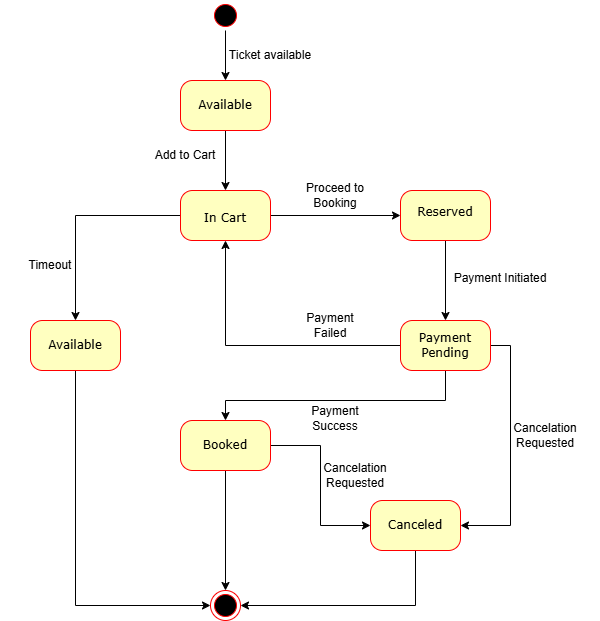

The diagram above was exported from draw.io. Its source (the exported page's mxGraphModel, read from the mxfile embedded in the PNG):
<mxGraphModel dx="872" dy="439" grid="1" gridSize="10" guides="1" tooltips="1" connect="1" arrows="1" fold="1" page="1" pageScale="1" pageWidth="850" pageHeight="1100" math="0" shadow="0">
  <root>
    <mxCell id="0" />
    <mxCell id="1" parent="0" />
    <mxCell id="gfyXDFxIXAniKitroGU9-1" style="edgeStyle=orthogonalEdgeStyle;rounded=0;orthogonalLoop=1;jettySize=auto;html=1;entryX=0.5;entryY=0;entryDx=0;entryDy=0;" edge="1" parent="1" source="gfyXDFxIXAniKitroGU9-2" target="gfyXDFxIXAniKitroGU9-4">
      <mxGeometry relative="1" as="geometry" />
    </mxCell>
    <mxCell id="gfyXDFxIXAniKitroGU9-2" value="" style="ellipse;html=1;shape=startState;fillColor=#000000;strokeColor=#ff0000;rounded=1;shadow=0;comic=0;labelBackgroundColor=none;fontFamily=Verdana;fontSize=12;fontColor=#000000;align=center;direction=south;" vertex="1" parent="1">
      <mxGeometry x="410" y="60" width="30" height="30" as="geometry" />
    </mxCell>
    <mxCell id="gfyXDFxIXAniKitroGU9-3" style="edgeStyle=orthogonalEdgeStyle;rounded=0;orthogonalLoop=1;jettySize=auto;html=1;entryX=0.5;entryY=0;entryDx=0;entryDy=0;strokeColor=light-dark(#000000,#EDEDED);" edge="1" parent="1" source="gfyXDFxIXAniKitroGU9-4" target="gfyXDFxIXAniKitroGU9-8">
      <mxGeometry relative="1" as="geometry" />
    </mxCell>
    <mxCell id="gfyXDFxIXAniKitroGU9-4" value="Available" style="rounded=1;whiteSpace=wrap;html=1;arcSize=24;fillColor=#ffffc0;strokeColor=#ff0000;shadow=0;comic=0;labelBackgroundColor=none;fontFamily=Verdana;fontSize=12;fontColor=#000000;align=center;" vertex="1" parent="1">
      <mxGeometry x="380" y="140" width="90" height="50" as="geometry" />
    </mxCell>
    <mxCell id="gfyXDFxIXAniKitroGU9-5" value="" style="ellipse;html=1;shape=endState;fillColor=#000000;strokeColor=#ff0000;rounded=1;shadow=0;comic=0;labelBackgroundColor=none;fontFamily=Verdana;fontSize=12;fontColor=#000000;align=center;" vertex="1" parent="1">
      <mxGeometry x="410" y="650" width="30" height="30" as="geometry" />
    </mxCell>
    <mxCell id="gfyXDFxIXAniKitroGU9-7" style="edgeStyle=orthogonalEdgeStyle;rounded=0;orthogonalLoop=1;jettySize=auto;html=1;entryX=0;entryY=0.5;entryDx=0;entryDy=0;" edge="1" parent="1" source="gfyXDFxIXAniKitroGU9-8" target="gfyXDFxIXAniKitroGU9-14">
      <mxGeometry relative="1" as="geometry" />
    </mxCell>
    <mxCell id="gfyXDFxIXAniKitroGU9-29" style="edgeStyle=orthogonalEdgeStyle;rounded=0;orthogonalLoop=1;jettySize=auto;html=1;entryX=0.5;entryY=0;entryDx=0;entryDy=0;" edge="1" parent="1" source="gfyXDFxIXAniKitroGU9-8" target="gfyXDFxIXAniKitroGU9-28">
      <mxGeometry relative="1" as="geometry" />
    </mxCell>
    <mxCell id="gfyXDFxIXAniKitroGU9-8" value="&lt;table&gt;&lt;tbody&gt;&lt;tr&gt;&lt;td data-end=&quot;863&quot; data-start=&quot;849&quot; class=&quot;max-w-[calc(var(--thread-content-max-width)*2/3)]&quot;&gt;&lt;/td&gt;&lt;/tr&gt;&lt;/tbody&gt;&lt;/table&gt;&lt;table&gt;&lt;tbody&gt;&lt;tr&gt;&lt;td data-end=&quot;874&quot; data-start=&quot;863&quot; class=&quot;max-w-[calc(var(--thread-content-max-width)*2/3)]&quot;&gt;In Cart&lt;/td&gt;&lt;/tr&gt;&lt;/tbody&gt;&lt;/table&gt;" style="rounded=1;whiteSpace=wrap;html=1;arcSize=24;fillColor=#ffffc0;strokeColor=#ff0000;shadow=0;comic=0;labelBackgroundColor=none;fontFamily=Verdana;fontSize=12;fontColor=#000000;align=center;" vertex="1" parent="1">
      <mxGeometry x="380" y="250" width="90" height="50" as="geometry" />
    </mxCell>
    <mxCell id="gfyXDFxIXAniKitroGU9-9" value="Add to Cart" style="text;html=1;align=center;verticalAlign=middle;whiteSpace=wrap;rounded=0;" vertex="1" parent="1">
      <mxGeometry x="330" y="200" width="110" height="30" as="geometry" />
    </mxCell>
    <mxCell id="gfyXDFxIXAniKitroGU9-12" style="edgeStyle=orthogonalEdgeStyle;rounded=0;orthogonalLoop=1;jettySize=auto;html=1;entryX=0.5;entryY=0;entryDx=0;entryDy=0;" edge="1" parent="1" source="gfyXDFxIXAniKitroGU9-14" target="gfyXDFxIXAniKitroGU9-18">
      <mxGeometry relative="1" as="geometry">
        <Array as="points" />
      </mxGeometry>
    </mxCell>
    <mxCell id="gfyXDFxIXAniKitroGU9-14" value="&lt;table&gt;&lt;tbody&gt;&lt;tr&gt;&lt;td data-end=&quot;930&quot; data-start=&quot;919&quot; class=&quot;max-w-[calc(var(--thread-content-max-width)*2/3)]&quot;&gt;Reserved&lt;/td&gt;&lt;/tr&gt;&lt;/tbody&gt;&lt;/table&gt;&lt;table&gt;&lt;tbody&gt;&lt;tr&gt;&lt;td data-end=&quot;950&quot; data-start=&quot;930&quot; class=&quot;max-w-[calc(var(--thread-content-max-width)*2/3)]&quot;&gt;&lt;/td&gt;&lt;/tr&gt;&lt;/tbody&gt;&lt;/table&gt;" style="rounded=1;whiteSpace=wrap;html=1;arcSize=24;fillColor=#ffffc0;strokeColor=#ff0000;shadow=0;comic=0;labelBackgroundColor=none;fontFamily=Verdana;fontSize=12;fontColor=#000000;align=center;" vertex="1" parent="1">
      <mxGeometry x="600" y="250" width="90" height="50" as="geometry" />
    </mxCell>
    <mxCell id="gfyXDFxIXAniKitroGU9-15" value="Proceed to Booking" style="text;html=1;align=center;verticalAlign=middle;whiteSpace=wrap;rounded=0;" vertex="1" parent="1">
      <mxGeometry x="490" y="240" width="90" height="30" as="geometry" />
    </mxCell>
    <mxCell id="gfyXDFxIXAniKitroGU9-16" value="&lt;table&gt;&lt;tbody&gt;&lt;tr&gt;&lt;td data-end=&quot;930&quot; data-start=&quot;919&quot; class=&quot;max-w-[calc(var(--thread-content-max-width)*2/3)]&quot;&gt;&lt;/td&gt;&lt;/tr&gt;&lt;/tbody&gt;&lt;/table&gt;&lt;table&gt;&lt;tbody&gt;&lt;tr&gt;&lt;td data-end=&quot;950&quot; data-start=&quot;930&quot; class=&quot;max-w-[calc(var(--thread-content-max-width)*2/3)]&quot;&gt;Payment Initiated&lt;/td&gt;&lt;/tr&gt;&lt;/tbody&gt;&lt;/table&gt;" style="text;html=1;align=center;verticalAlign=middle;whiteSpace=wrap;rounded=0;" vertex="1" parent="1">
      <mxGeometry x="630" y="320" width="140" height="30" as="geometry" />
    </mxCell>
    <mxCell id="gfyXDFxIXAniKitroGU9-24" style="edgeStyle=orthogonalEdgeStyle;rounded=0;orthogonalLoop=1;jettySize=auto;html=1;entryX=0.5;entryY=0;entryDx=0;entryDy=0;exitX=0.5;exitY=1;exitDx=0;exitDy=0;" edge="1" parent="1" source="gfyXDFxIXAniKitroGU9-18" target="gfyXDFxIXAniKitroGU9-21">
      <mxGeometry relative="1" as="geometry">
        <Array as="points">
          <mxPoint x="645" y="460" />
          <mxPoint x="425" y="460" />
        </Array>
      </mxGeometry>
    </mxCell>
    <mxCell id="gfyXDFxIXAniKitroGU9-37" style="edgeStyle=orthogonalEdgeStyle;rounded=0;orthogonalLoop=1;jettySize=auto;html=1;entryX=0.5;entryY=1;entryDx=0;entryDy=0;" edge="1" parent="1" source="gfyXDFxIXAniKitroGU9-18" target="gfyXDFxIXAniKitroGU9-8">
      <mxGeometry relative="1" as="geometry" />
    </mxCell>
    <mxCell id="gfyXDFxIXAniKitroGU9-46" style="edgeStyle=orthogonalEdgeStyle;rounded=0;orthogonalLoop=1;jettySize=auto;html=1;entryX=1;entryY=0.5;entryDx=0;entryDy=0;" edge="1" parent="1" source="gfyXDFxIXAniKitroGU9-18" target="gfyXDFxIXAniKitroGU9-38">
      <mxGeometry relative="1" as="geometry">
        <Array as="points">
          <mxPoint x="710" y="405" />
          <mxPoint x="710" y="585" />
        </Array>
      </mxGeometry>
    </mxCell>
    <mxCell id="gfyXDFxIXAniKitroGU9-18" value="Payment Pending" style="rounded=1;whiteSpace=wrap;html=1;arcSize=24;fillColor=#ffffc0;strokeColor=#ff0000;shadow=0;comic=0;labelBackgroundColor=none;fontFamily=Verdana;fontSize=12;fontColor=#000000;align=center;" vertex="1" parent="1">
      <mxGeometry x="600" y="380" width="90" height="50" as="geometry" />
    </mxCell>
    <mxCell id="gfyXDFxIXAniKitroGU9-20" value="Ticket available" style="text;html=1;align=center;verticalAlign=middle;whiteSpace=wrap;rounded=0;" vertex="1" parent="1">
      <mxGeometry x="425" y="100" width="90" height="30" as="geometry" />
    </mxCell>
    <mxCell id="gfyXDFxIXAniKitroGU9-40" style="edgeStyle=orthogonalEdgeStyle;rounded=0;orthogonalLoop=1;jettySize=auto;html=1;entryX=0;entryY=0.5;entryDx=0;entryDy=0;" edge="1" parent="1" source="gfyXDFxIXAniKitroGU9-21" target="gfyXDFxIXAniKitroGU9-38">
      <mxGeometry relative="1" as="geometry" />
    </mxCell>
    <mxCell id="gfyXDFxIXAniKitroGU9-42" style="edgeStyle=orthogonalEdgeStyle;rounded=0;orthogonalLoop=1;jettySize=auto;html=1;entryX=0.5;entryY=0;entryDx=0;entryDy=0;" edge="1" parent="1" source="gfyXDFxIXAniKitroGU9-21" target="gfyXDFxIXAniKitroGU9-5">
      <mxGeometry relative="1" as="geometry" />
    </mxCell>
    <mxCell id="gfyXDFxIXAniKitroGU9-21" value="Booked" style="rounded=1;whiteSpace=wrap;html=1;arcSize=24;fillColor=#ffffc0;strokeColor=#ff0000;shadow=0;comic=0;labelBackgroundColor=none;fontFamily=Verdana;fontSize=12;fontColor=#000000;align=center;" vertex="1" parent="1">
      <mxGeometry x="380" y="480" width="90" height="50" as="geometry" />
    </mxCell>
    <mxCell id="gfyXDFxIXAniKitroGU9-25" value="&lt;table&gt;&lt;tbody&gt;&lt;tr&gt;&lt;td data-end=&quot;988&quot; data-start=&quot;970&quot; class=&quot;max-w-[calc(var(--thread-content-max-width)*2/3)]&quot;&gt;&lt;/td&gt;&lt;/tr&gt;&lt;/tbody&gt;&lt;/table&gt;&lt;table&gt;&lt;tbody&gt;&lt;tr&gt;&lt;td data-end=&quot;1006&quot; data-start=&quot;988&quot; class=&quot;max-w-[calc(var(--thread-content-max-width)*2/3)]&quot;&gt;Payment Success&lt;/td&gt;&lt;/tr&gt;&lt;/tbody&gt;&lt;/table&gt;" style="text;html=1;align=center;verticalAlign=middle;whiteSpace=wrap;rounded=0;" vertex="1" parent="1">
      <mxGeometry x="485" y="460" width="100" height="30" as="geometry" />
    </mxCell>
    <mxCell id="gfyXDFxIXAniKitroGU9-26" value="Payment Failed" style="text;html=1;align=center;verticalAlign=middle;whiteSpace=wrap;rounded=0;" vertex="1" parent="1">
      <mxGeometry x="500" y="370" width="60" height="30" as="geometry" />
    </mxCell>
    <mxCell id="gfyXDFxIXAniKitroGU9-41" style="edgeStyle=orthogonalEdgeStyle;rounded=0;orthogonalLoop=1;jettySize=auto;html=1;entryX=0;entryY=0.5;entryDx=0;entryDy=0;" edge="1" parent="1" source="gfyXDFxIXAniKitroGU9-28" target="gfyXDFxIXAniKitroGU9-5">
      <mxGeometry relative="1" as="geometry">
        <Array as="points">
          <mxPoint x="275" y="665" />
        </Array>
      </mxGeometry>
    </mxCell>
    <mxCell id="gfyXDFxIXAniKitroGU9-28" value="Available" style="rounded=1;whiteSpace=wrap;html=1;arcSize=24;fillColor=#ffffc0;strokeColor=#ff0000;shadow=0;comic=0;labelBackgroundColor=none;fontFamily=Verdana;fontSize=12;fontColor=#000000;align=center;" vertex="1" parent="1">
      <mxGeometry x="230" y="380" width="90" height="50" as="geometry" />
    </mxCell>
    <mxCell id="gfyXDFxIXAniKitroGU9-30" value="Timeout" style="text;html=1;align=center;verticalAlign=middle;whiteSpace=wrap;rounded=0;" vertex="1" parent="1">
      <mxGeometry x="200" y="310" width="100" height="30" as="geometry" />
    </mxCell>
    <mxCell id="gfyXDFxIXAniKitroGU9-43" style="edgeStyle=orthogonalEdgeStyle;rounded=0;orthogonalLoop=1;jettySize=auto;html=1;entryX=1;entryY=0.5;entryDx=0;entryDy=0;" edge="1" parent="1" source="gfyXDFxIXAniKitroGU9-38" target="gfyXDFxIXAniKitroGU9-5">
      <mxGeometry relative="1" as="geometry">
        <Array as="points">
          <mxPoint x="615" y="665" />
        </Array>
      </mxGeometry>
    </mxCell>
    <mxCell id="gfyXDFxIXAniKitroGU9-38" value="Canceled" style="rounded=1;whiteSpace=wrap;html=1;arcSize=24;fillColor=#ffffc0;strokeColor=#ff0000;shadow=0;comic=0;labelBackgroundColor=none;fontFamily=Verdana;fontSize=12;fontColor=#000000;align=center;" vertex="1" parent="1">
      <mxGeometry x="570" y="560" width="90" height="50" as="geometry" />
    </mxCell>
    <mxCell id="gfyXDFxIXAniKitroGU9-44" value="Cancelation Requested" style="text;html=1;align=center;verticalAlign=middle;whiteSpace=wrap;rounded=0;" vertex="1" parent="1">
      <mxGeometry x="500" y="520" width="110" height="30" as="geometry" />
    </mxCell>
    <mxCell id="gfyXDFxIXAniKitroGU9-45" value="Cancelation Requested" style="text;html=1;align=center;verticalAlign=middle;whiteSpace=wrap;rounded=0;" vertex="1" parent="1">
      <mxGeometry x="690" y="480" width="110" height="30" as="geometry" />
    </mxCell>
  </root>
</mxGraphModel>